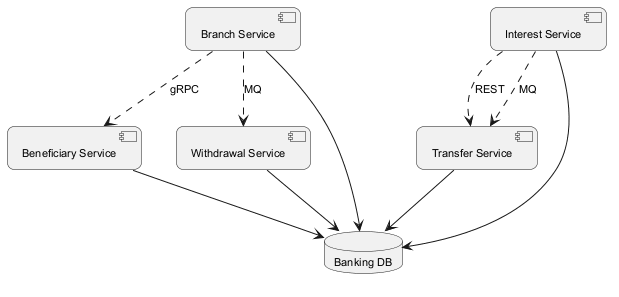

The diagram above was rendered by PlantUML. Its source (embedded in the PNG):
@startuml
skinparam backgroundColor #FFFFFF
skinparam roundCorner 15
skinparam defaultFontSize 11
component "Beneficiary Service" as C_BeneficiaryService
component "Withdrawal Service" as C_WithdrawalService
component "Transfer Service" as C_TransferService
component "Interest Service" as C_InterestService
component "Branch Service" as C_BranchService
database "Banking DB" as DB_banking
C_BeneficiaryService --> DB_banking
C_WithdrawalService --> DB_banking
C_TransferService --> DB_banking
C_InterestService --> DB_banking
C_BranchService --> DB_banking
C_InterestService ..> C_TransferService : REST
C_BranchService ..> C_BeneficiaryService : gRPC
C_BranchService ..> C_WithdrawalService : MQ
C_InterestService ..> C_TransferService : MQ
@enduml